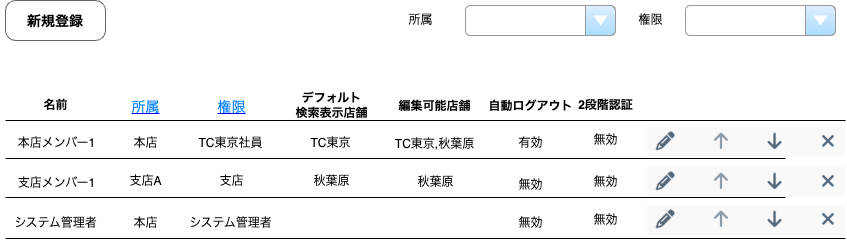

The diagram above was exported from draw.io. Its source (the exported page's mxGraphModel, read from the mxfile embedded in the PNG):
<mxGraphModel dx="618" dy="528" grid="1" gridSize="10" guides="1" tooltips="1" connect="0" arrows="1" fold="1" page="1" pageScale="1" pageWidth="827" pageHeight="1169" background="none" math="0" shadow="0">
  <root>
    <mxCell id="0" />
    <mxCell id="1" parent="0" />
    <mxCell id="763" value="" style="endArrow=none;html=1;" parent="1" edge="1">
      <mxGeometry width="50" height="50" relative="1" as="geometry">
        <mxPoint x="40" y="160" as="sourcePoint" />
        <mxPoint x="880" y="160" as="targetPoint" />
        <Array as="points">
          <mxPoint x="170" y="160" />
        </Array>
      </mxGeometry>
    </mxCell>
    <mxCell id="806" value="&lt;font style=&quot;font-size: 14px;&quot;&gt;新規登録&lt;/font&gt;" style="strokeWidth=1;shadow=0;dashed=0;align=center;html=1;shape=mxgraph.mockup.buttons.button;strokeColor=#666666;fontColor=#000000;mainText=;buttonStyle=round;fontSize=17;fontStyle=1;fillColor=#FFFFFF;whiteSpace=wrap;" parent="1" vertex="1">
      <mxGeometry x="40" y="40" width="100" height="40" as="geometry" />
    </mxCell>
    <mxCell id="807" value="所属" style="text;html=1;align=center;verticalAlign=middle;resizable=0;points=[];autosize=1;strokeColor=none;fillColor=none;" parent="1" vertex="1">
      <mxGeometry x="430" y="45" width="50" height="30" as="geometry" />
    </mxCell>
    <mxCell id="808" value="" style="strokeWidth=1;shadow=0;dashed=0;align=center;html=1;shape=mxgraph.mockup.forms.comboBox;strokeColor=#999999;fillColor=#ddeeff;align=left;fillColor2=#aaddff;mainText=;fontColor=#666666;fontSize=17;spacingLeft=3;" parent="1" vertex="1">
      <mxGeometry x="500" y="45" width="150" height="30" as="geometry" />
    </mxCell>
    <mxCell id="809" value="権限" style="text;html=1;align=center;verticalAlign=middle;resizable=0;points=[];autosize=1;strokeColor=none;fillColor=none;" parent="1" vertex="1">
      <mxGeometry x="660" y="45" width="50" height="30" as="geometry" />
    </mxCell>
    <mxCell id="810" value="" style="strokeWidth=1;shadow=0;dashed=0;align=center;html=1;shape=mxgraph.mockup.forms.comboBox;strokeColor=#999999;fillColor=#ddeeff;align=left;fillColor2=#aaddff;mainText=;fontColor=#666666;fontSize=17;spacingLeft=3;" parent="1" vertex="1">
      <mxGeometry x="720" y="45" width="150" height="30" as="geometry" />
    </mxCell>
    <mxCell id="811" value="&lt;b&gt;名前&lt;/b&gt;" style="text;html=1;align=center;verticalAlign=middle;resizable=0;points=[];autosize=1;strokeColor=none;fillColor=none;" parent="1" vertex="1">
      <mxGeometry x="65" y="130" width="50" height="30" as="geometry" />
    </mxCell>
    <mxCell id="814" value="&lt;b&gt;2段階認証&lt;/b&gt;" style="text;html=1;align=center;verticalAlign=middle;resizable=0;points=[];autosize=1;strokeColor=none;fillColor=none;" parent="1" vertex="1">
      <mxGeometry x="600" y="130" width="80" height="30" as="geometry" />
    </mxCell>
    <mxCell id="815" value="" style="shape=image;verticalLabelPosition=bottom;labelBackgroundColor=default;verticalAlign=top;aspect=fixed;imageAspect=0;image=data:image/png,(base64 omitted: 4216 chars);" parent="1" vertex="1">
      <mxGeometry x="682" y="167" width="198.21" height="30" as="geometry" />
    </mxCell>
    <mxCell id="816" value="" style="shape=image;verticalLabelPosition=bottom;labelBackgroundColor=default;verticalAlign=top;aspect=fixed;imageAspect=0;image=data:image/png,(base64 omitted: 4216 chars);" parent="1" vertex="1">
      <mxGeometry x="682" y="207" width="198.21" height="30" as="geometry" />
    </mxCell>
    <mxCell id="817" value="" style="shape=image;verticalLabelPosition=bottom;labelBackgroundColor=default;verticalAlign=top;aspect=fixed;imageAspect=0;image=data:image/png,(base64 omitted: 4216 chars);" parent="1" vertex="1">
      <mxGeometry x="682" y="245" width="198.21" height="30" as="geometry" />
    </mxCell>
    <mxCell id="818" value="無効" style="text;html=1;align=center;verticalAlign=middle;resizable=0;points=[];autosize=1;strokeColor=none;fillColor=none;" parent="1" vertex="1">
      <mxGeometry x="615" y="165" width="50" height="30" as="geometry" />
    </mxCell>
    <mxCell id="819" value="無効" style="text;html=1;align=center;verticalAlign=middle;resizable=0;points=[];autosize=1;strokeColor=none;fillColor=none;" parent="1" vertex="1">
      <mxGeometry x="615" y="207" width="50" height="30" as="geometry" />
    </mxCell>
    <mxCell id="820" value="無効" style="text;html=1;align=center;verticalAlign=middle;resizable=0;points=[];autosize=1;strokeColor=none;fillColor=none;" parent="1" vertex="1">
      <mxGeometry x="615" y="245" width="50" height="30" as="geometry" />
    </mxCell>
    <mxCell id="821" value="システム管理者" style="text;html=1;align=center;verticalAlign=middle;resizable=0;points=[];autosize=1;strokeColor=none;fillColor=none;" parent="1" vertex="1">
      <mxGeometry x="210" y="248" width="110" height="30" as="geometry" />
    </mxCell>
    <mxCell id="822" value="支店" style="text;html=1;align=center;verticalAlign=middle;resizable=0;points=[];autosize=1;strokeColor=none;fillColor=none;" parent="1" vertex="1">
      <mxGeometry x="241" y="206" width="50" height="30" as="geometry" />
    </mxCell>
    <mxCell id="823" value="TC東京社員" style="text;html=1;align=center;verticalAlign=middle;resizable=0;points=[];autosize=1;strokeColor=none;fillColor=none;" parent="1" vertex="1">
      <mxGeometry x="220" y="168" width="90" height="30" as="geometry" />
    </mxCell>
    <mxCell id="824" value="本店" style="text;html=1;align=center;verticalAlign=middle;resizable=0;points=[];autosize=1;strokeColor=none;fillColor=none;" parent="1" vertex="1">
      <mxGeometry x="155" y="248" width="50" height="30" as="geometry" />
    </mxCell>
    <mxCell id="825" value="本店" style="text;html=1;align=center;verticalAlign=middle;resizable=0;points=[];autosize=1;strokeColor=none;fillColor=none;" parent="1" vertex="1">
      <mxGeometry x="155" y="168" width="50" height="30" as="geometry" />
    </mxCell>
    <mxCell id="826" value="支店A" style="text;html=1;align=center;verticalAlign=middle;resizable=0;points=[];autosize=1;strokeColor=none;fillColor=none;" parent="1" vertex="1">
      <mxGeometry x="150" y="206" width="60" height="30" as="geometry" />
    </mxCell>
    <mxCell id="827" value="システム管理者" style="text;html=1;align=center;verticalAlign=middle;resizable=0;points=[];autosize=1;strokeColor=none;fillColor=none;" parent="1" vertex="1">
      <mxGeometry x="35" y="248" width="110" height="30" as="geometry" />
    </mxCell>
    <mxCell id="828" value="支店メンバー1" style="text;html=1;align=center;verticalAlign=middle;resizable=0;points=[];autosize=1;strokeColor=none;fillColor=none;" parent="1" vertex="1">
      <mxGeometry x="41" y="208" width="100" height="30" as="geometry" />
    </mxCell>
    <mxCell id="829" value="本店メンバー1" style="text;html=1;align=center;verticalAlign=middle;resizable=0;points=[];autosize=1;strokeColor=none;fillColor=none;" parent="1" vertex="1">
      <mxGeometry x="41" y="168" width="100" height="30" as="geometry" />
    </mxCell>
    <mxCell id="830" value="" style="endArrow=none;html=1;" parent="1" edge="1">
      <mxGeometry width="50" height="50" relative="1" as="geometry">
        <mxPoint x="40" y="198" as="sourcePoint" />
        <mxPoint x="820" y="198" as="targetPoint" />
        <Array as="points">
          <mxPoint x="170" y="198" />
        </Array>
      </mxGeometry>
    </mxCell>
    <mxCell id="831" value="" style="endArrow=none;html=1;" parent="1" edge="1">
      <mxGeometry width="50" height="50" relative="1" as="geometry">
        <mxPoint x="40" y="237" as="sourcePoint" />
        <mxPoint x="820" y="237" as="targetPoint" />
        <Array as="points">
          <mxPoint x="170" y="237" />
        </Array>
      </mxGeometry>
    </mxCell>
    <mxCell id="832" value="" style="endArrow=none;html=1;" parent="1" edge="1">
      <mxGeometry width="50" height="50" relative="1" as="geometry">
        <mxPoint x="40" y="278" as="sourcePoint" />
        <mxPoint x="880" y="278" as="targetPoint" />
        <Array as="points">
          <mxPoint x="170" y="278" />
        </Array>
      </mxGeometry>
    </mxCell>
    <mxCell id="833" value="&lt;b&gt;デフォルト&lt;/b&gt;&lt;div&gt;&lt;b&gt;検索表示店舗&lt;/b&gt;&lt;/div&gt;" style="text;html=1;align=center;verticalAlign=middle;resizable=0;points=[];autosize=1;strokeColor=none;fillColor=none;" vertex="1" parent="1">
      <mxGeometry x="316" y="125" width="100" height="40" as="geometry" />
    </mxCell>
    <mxCell id="835" value="秋葉原" style="text;html=1;align=center;verticalAlign=middle;resizable=0;points=[];autosize=1;strokeColor=none;fillColor=none;" vertex="1" parent="1">
      <mxGeometry x="336" y="206" width="60" height="30" as="geometry" />
    </mxCell>
    <mxCell id="836" value="TC東京" style="text;html=1;align=center;verticalAlign=middle;resizable=0;points=[];autosize=1;strokeColor=none;fillColor=none;" vertex="1" parent="1">
      <mxGeometry x="335" y="168" width="60" height="30" as="geometry" />
    </mxCell>
    <mxCell id="837" value="&lt;b&gt;自動ログアウト&lt;/b&gt;" style="text;html=1;align=center;verticalAlign=middle;resizable=0;points=[];autosize=1;strokeColor=none;fillColor=none;" vertex="1" parent="1">
      <mxGeometry x="510" y="131" width="110" height="30" as="geometry" />
    </mxCell>
    <mxCell id="838" value="有効" style="text;html=1;align=center;verticalAlign=middle;resizable=0;points=[];autosize=1;strokeColor=none;fillColor=none;" vertex="1" parent="1">
      <mxGeometry x="540" y="168" width="50" height="30" as="geometry" />
    </mxCell>
    <mxCell id="839" value="無効" style="text;html=1;align=center;verticalAlign=middle;resizable=0;points=[];autosize=1;strokeColor=none;fillColor=none;" vertex="1" parent="1">
      <mxGeometry x="540" y="210" width="50" height="30" as="geometry" />
    </mxCell>
    <mxCell id="840" value="無効" style="text;html=1;align=center;verticalAlign=middle;resizable=0;points=[];autosize=1;strokeColor=none;fillColor=none;" vertex="1" parent="1">
      <mxGeometry x="540" y="248" width="50" height="30" as="geometry" />
    </mxCell>
    <mxCell id="841" value="&lt;b&gt;編集可能店舗&lt;/b&gt;" style="text;html=1;align=center;verticalAlign=middle;resizable=0;points=[];autosize=1;strokeColor=none;fillColor=none;" vertex="1" parent="1">
      <mxGeometry x="419" y="131" width="100" height="30" as="geometry" />
    </mxCell>
    <mxCell id="842" value="秋葉原" style="text;html=1;align=center;verticalAlign=middle;resizable=0;points=[];autosize=1;strokeColor=none;fillColor=none;" vertex="1" parent="1">
      <mxGeometry x="439.5" y="207" width="60" height="30" as="geometry" />
    </mxCell>
    <mxCell id="843" value="TC東京,秋葉原" style="text;html=1;align=center;verticalAlign=middle;resizable=0;points=[];autosize=1;strokeColor=none;fillColor=none;" vertex="1" parent="1">
      <mxGeometry x="418.5" y="169" width="100" height="30" as="geometry" />
    </mxCell>
    <mxCell id="844" value="&lt;font style=&quot;font-size: 14px; color: rgb(0, 127, 255);&quot;&gt;所属&lt;/font&gt;" style="shape=rectangle;strokeColor=none;fillColor=none;linkText=;fontSize=17;fontColor=#0000ff;fontStyle=4;html=1;align=center;" vertex="1" parent="1">
      <mxGeometry x="105" y="131" width="150" height="30" as="geometry" />
    </mxCell>
    <mxCell id="845" value="&lt;font style=&quot;font-size: 14px; color: rgb(0, 127, 255);&quot;&gt;権限&lt;/font&gt;" style="shape=rectangle;strokeColor=none;fillColor=none;linkText=;fontSize=17;fontColor=#0000ff;fontStyle=4;html=1;align=center;" vertex="1" parent="1">
      <mxGeometry x="191" y="131" width="150" height="30" as="geometry" />
    </mxCell>
  </root>
</mxGraphModel>